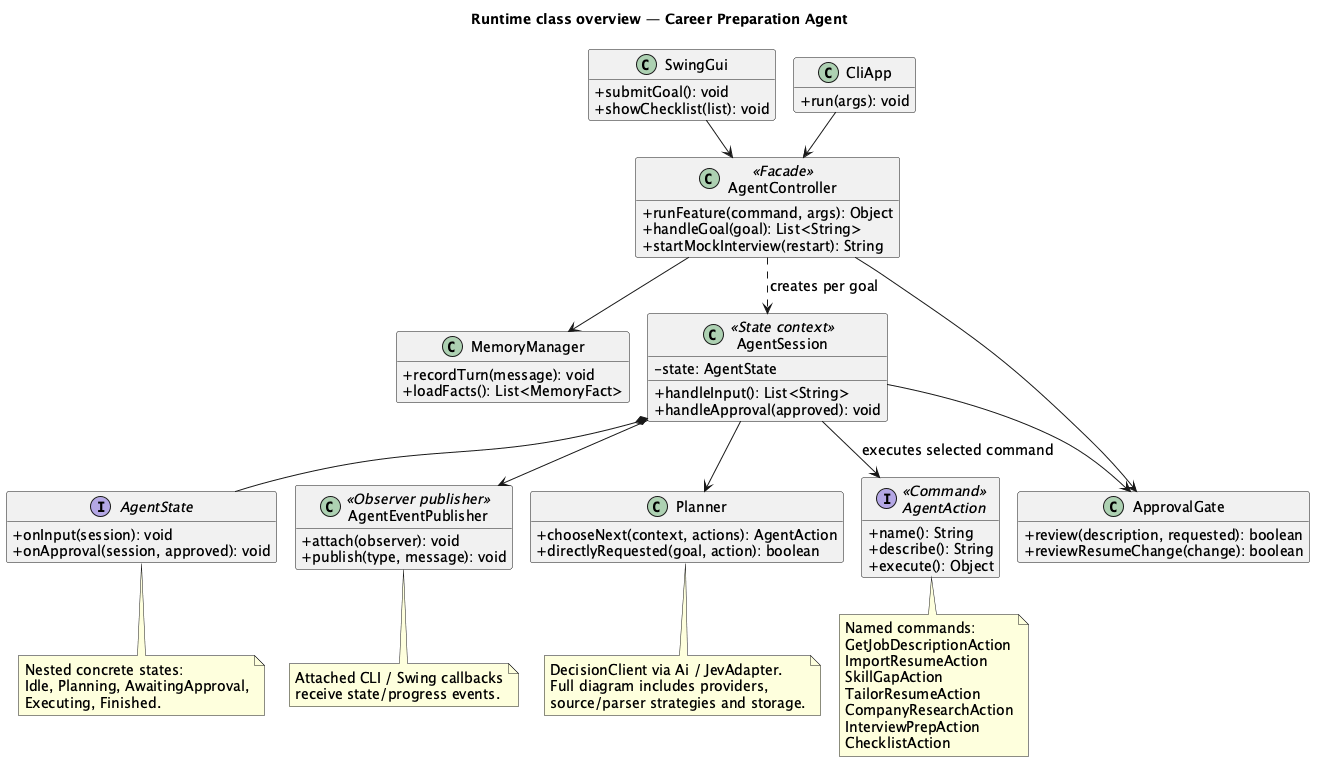

The diagram above was rendered by PlantUML. Its source (embedded in the PNG):
@startuml
!pragma layout smetana
!pragma layout smetana
title Runtime class overview — Career Preparation Agent
skinparam backgroundColor white
skinparam defaultFontName SansSerif
skinparam defaultFontSize 14
skinparam classAttributeIconSize 0
skinparam shadowing false
hide empty members

class SwingGui {
  +submitGoal(): void
  +showChecklist(list): void
}
class CliApp {
  +run(args): void
}
class AgentController <<Facade>> {
  +runFeature(command, args): Object
  +handleGoal(goal): List<String>
  +startMockInterview(restart): String
}
class MemoryManager {
  +recordTurn(message): void
  +loadFacts(): List<MemoryFact>
}
class AgentSession <<State context>> {
  -state: AgentState
  +handleInput(): List<String>
  +handleApproval(approved): void
}
interface AgentState {
  +onInput(session): void
  +onApproval(session, approved): void
}
class Planner {
  +chooseNext(context, actions): AgentAction
  +directlyRequested(goal, action): boolean
}
interface AgentAction <<Command>> {
  +name(): String
  +describe(): String
  +execute(): Object
}
class ApprovalGate {
  +review(description, requested): boolean
  +reviewResumeChange(change): boolean
}
class AgentEventPublisher <<Observer publisher>> {
  +attach(observer): void
  +publish(type, message): void
}

SwingGui --> AgentController
CliApp --> AgentController
AgentController --> MemoryManager
AgentController ..> AgentSession : creates per goal
AgentSession *-- AgentState
AgentSession --> Planner
AgentSession --> AgentAction : executes selected command
AgentSession --> ApprovalGate
AgentSession --> AgentEventPublisher
AgentController --> ApprovalGate

note bottom of AgentState
  Nested concrete states:
  Idle, Planning, AwaitingApproval,
  Executing, Finished.
end note
note bottom of AgentAction
  Named commands:
  GetJobDescriptionAction
  ImportResumeAction
  SkillGapAction
  TailorResumeAction
  CompanyResearchAction
  InterviewPrepAction
  ChecklistAction
end note
note bottom of AgentEventPublisher
  Attached CLI / Swing callbacks
  receive state/progress events.
end note
note bottom of Planner
  DecisionClient via Ai / JevAdapter.
  Full diagram includes providers,
  source/parser strategies and storage.
end note
@enduml